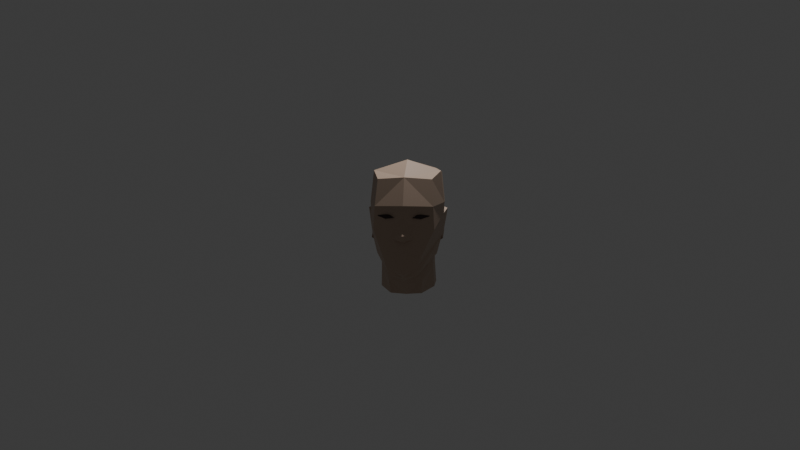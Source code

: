 # Source: male.blend  (saved by Blender 4.0.36; exported with 4.5.12 LTS)
import bpy
from mathutils import Matrix  # noqa: F401  (used for matrix-valued properties, if any)

bpy.ops.wm.read_factory_settings(use_empty=True)
scene = bpy.context.scene
scene.name = 'Scene'

# ---- collections
col_collection = bpy.data.collections.new('Collection'); scene.collection.children.link(col_collection)

# ---- materials (node trees are filled in below, after node groups)
mat_skin = bpy.data.materials.new('skin')
mat_skin.use_transparent_shadow = False
mat_eyes = bpy.data.materials.new('eyes')
mat_eyes.use_transparent_shadow = False

# ---- material node trees
mat_skin.use_nodes = True; mat_skin.node_tree.nodes.clear()
_N = mat_skin.node_tree.nodes; _L = mat_skin.node_tree.links
n0 = _N.new('ShaderNodeBsdfPrincipled'); n0.name = 'Principled BSDF'; n0.location = (10, 300)
n0.inputs[0].default_value = (0.5211, 0.3813, 0.2874, 1.0)
n0.inputs[3].default_value = 1.45
n1 = _N.new('ShaderNodeOutputMaterial'); n1.name = 'Material Output'; n1.location = (300, 300)
_L.new(n0.outputs[0], n1.inputs[0])
n1.is_active_output = True
mat_eyes.use_nodes = True; mat_eyes.node_tree.nodes.clear()
_N = mat_eyes.node_tree.nodes; _L = mat_eyes.node_tree.links
n0 = _N.new('ShaderNodeBsdfPrincipled'); n0.name = 'Principled BSDF'; n0.location = (10, 300)
n0.inputs[0].default_value = (0.04971, 0.02842, 0.02842, 1.0)
n0.inputs[3].default_value = 1.45
n1 = _N.new('ShaderNodeOutputMaterial'); n1.name = 'Material Output'; n1.location = (300, 300)
_L.new(n0.outputs[0], n1.inputs[0])
n1.is_active_output = True

# ---- world
world_world = bpy.data.worlds.new('World'); scene.world = world_world
world_world.use_nodes = True; world_world.node_tree.nodes.clear()
_N = world_world.node_tree.nodes; _L = world_world.node_tree.links
n0 = _N.new('ShaderNodeOutputWorld'); n0.name = 'World Output'; n0.location = (300, 300)
n1 = _N.new('ShaderNodeBackground'); n1.name = 'Background'; n1.location = (10, 300)
n1.inputs[0].default_value = (0.05088, 0.05088, 0.05088, 1.0)
_L.new(n1.outputs[0], n0.inputs[0])
n0.is_active_output = True
world_world.color = (0.05088, 0.05088, 0.05088)
world_world.use_sun_shadow = False
world_world.sun_shadow_jitter_overblur = 0.0

# ---- cameras
cam_camera = bpy.data.cameras.new('Camera')
cam_camera.clip_end = 100.0
cam_camera.ortho_scale = 7.314

# ---- lights
light_light = bpy.data.lights.new('Light', 'POINT')
light_light.transmission_factor = 0.0
light_light.use_soft_falloff = False
light_light.energy = 1000.0
light_light.shadow_soft_size = 0.1
light_light.shadow_maximum_resolution = 0.006
light_light.use_absolute_resolution = True

# ---- meshes
me_cube_001 = bpy.data.meshes.new('Cube.001')
me_cube_001.from_pydata([(0.322, -0.4271, 0.4688), (0.3173, 0.3961, 0.5434), (0.0, 0.423, 0.5634), (0.0, -0.506, 0.4958), (0.365, -0.1299, -0.4556), (0.4078, -0.07302, 0.5461), (0.0, -0.07997, 0.6785), (0.3051, -0.09387, -0.4615), (0.3334, 0.4569, 0.1899), (0.3452, -0.5452, 0.1571), (0.0, -0.6716, 0.1735), (0.0, 0.4874, 0.2177), (0.4505, -0.07858, 0.1649), (0.3091, 0.4504, -0.006229), (0.3603, -0.5577, -0.1164), (0.0, -0.7791, -0.2285), (0.0, 0.4782, 0.01594), (0.4236, -0.1001, -0.2302), (0.14, -0.6492, -0.5876), (0.1709, -0.617, -0.6478), (0.0, -0.6544, -0.6827), (0.0, -0.7295, -0.6342), (0.4047, 0.1994, 0.5162), (0.0, 0.1986, 0.6507), (0.4407, 0.2108, 0.153), (0.0, -0.71, -0.2551), (0.1162, -0.657, -0.2233), (0.03899, -0.6422, 0.024), (0.0, -0.6466, 0.02498), (0.0, -0.7096, -0.09817), (0.0, -0.7723, -0.1712), (0.1174, -0.6589, -0.1609), (0.07175, -0.6559, -0.08524), (0.0, -0.758, -0.2462), (0.05007, -0.7414, -0.2278), (0.02638, -0.6469, 0.1067), (0.3051, -0.09387, -0.4615), (0.0, -0.456, -0.7433), (0.1418, -0.4206, -0.6582), (0.2463, 0.3082, -0.3388), (0.0, 0.364, -0.338), (0.0, -0.456, -0.7433), (0.1418, -0.4206, -0.6582), (0.3318, 0.04071, -0.2616), (0.2463, 0.3082, -0.3388), (0.0, 0.364, -0.338), (0.3266, 0.01737, -0.8876), (0.0, -0.2717, -0.9386), (0.1887, -0.2435, -0.931), (0.3355, 0.2172, -0.8506), (0.2118, 0.3697, -0.8101), (0.003004, 0.4235, -0.7695), (0.2398, 0.2826, -0.5695), (0.3274, 0.08618, -0.5854), (0.2016, -0.3266, -0.7617), (0.0, -0.3862, -0.8118), (0.3128, -0.08072, -0.6363), (0.01222, 0.3677, -0.5426), (0.4425, -0.08236, 0.02899), (0.3739, 0.1065, -0.1791), (0.4425, -0.08236, 0.02899), (0.4236, -0.1001, -0.2302), (0.4419, 0.07747, -0.1646), (0.4349, 0.03282, 0.1043), (0.4093, 0.16, 0.04797), (0.4772, 0.1337, 0.04627), (0.4827, 0.02239, 0.08311), (0.4053, 0.08627, -0.2336), (0.3979, -0.0662, -0.3016), (0.4389, 0.05722, -0.2136), (0.435, -0.09301, -0.2754), (0.435, -0.09301, -0.2754)], [], [(11, 2, 1, 8), (12, 5, 0, 9), (4, 17, 14, 18, 19), (9, 0, 3, 10), (5, 6, 3, 0), (22, 23, 6, 5), (24, 22, 5, 12), (40, 16, 13, 39), (14, 9, 35, 27, 32, 31, 26), (17, 58, 12, 9, 14), (16, 11, 8, 13), (39, 43, 44), (20, 19, 18, 21), (18, 14, 26, 25, 21), (8, 1, 22, 24), (1, 2, 23, 22), (32, 27, 28, 29), (25, 26, 34, 33), (28, 27, 35, 10), (26, 31, 30, 15, 34), (31, 32, 29, 30), (33, 34, 15), (35, 9, 10), (37, 38, 19, 20), (38, 36, 4, 19), (59, 64, 65, 62), (17, 4, 36, 43), (38, 37, 41, 42), (40, 39, 44, 45), (43, 36, 7), (36, 38, 42, 7), (52, 53, 49, 50), (54, 55, 47, 48), (56, 54, 48, 46), (57, 52, 50, 51), (53, 56, 46, 49), (43, 7, 56, 53), (45, 44, 52, 57), (7, 42, 54, 56), (42, 41, 55, 54), (44, 43, 53, 52), (13, 8, 24, 12, 58, 63, 64, 59), (62, 65, 66, 60, 61), (58, 17, 61, 60), (13, 59, 43, 39), (65, 64, 63, 66), (63, 58, 60, 66), (17, 43, 68, 71), (67, 69, 70, 71, 68), (61, 17, 71, 70), (62, 61, 70, 69), (43, 59, 67, 68), (59, 62, 69, 67)])
_uv = me_cube_001.uv_layers.new(name='UVMap')
_uv.uv.foreach_set('vector', [0.5, 0.375, 0.625, 0.375, 0.625, 0.5, 0.5, 0.5, 0.5, 0.625, 0.625, 0.625, 0.625, 0.75, 0.5, 0.75, 0.375, 0.625, 0.4375, 0.625, 0.4375, 0.75, 0.3879, 0.75, 0.375, 0.7257, 0.5, 0.75, 0.625, 0.75, 0.625, 0.875, 0.5, 0.875, 0.625, 0.625, 0.75, 0.625, 0.75, 0.75, 0.625, 0.75, 0.625, 0.5625, 0.75, 0.5625, 0.75, 0.625, 0.625, 0.625, 0.5, 0.5625, 0.625, 0.5625, 0.625, 0.625, 0.5, 0.625, 0.0, 0.0, 0.4375, 0.375, 0.4375, 0.5, 0.0, 0.0, 0.4375, 0.75, 0.5, 0.75, 0.4828, 0.8651, 0.4746, 0.8604, 0.4622, 0.8533, 0.4499, 0.8462, 0.4375, 0.8391, 0.4375, 0.625, 0.4815, 0.625, 0.5, 0.625, 0.5, 0.75, 0.4375, 0.75, 0.4375, 0.375, 0.5, 0.375, 0.5, 0.5, 0.4375, 0.5, 0.0, 0.0, 0.0, 0.0, 0.0, 0.0, 0.25, 0.7269, 0.375, 0.7257, 0.375, 0.75, 0.2638, 0.75, 0.3879, 0.75, 0.4375, 0.75, 0.4375, 0.8391, 0.431, 0.875, 0.3902, 0.875, 0.5, 0.5, 0.625, 0.5, 0.625, 0.5625, 0.5, 0.5625, 0.625, 0.5, 0.75, 0.5, 0.75, 0.5625, 0.625, 0.5625, 0.4622, 0.8533, 0.4746, 0.8604, 0.4779, 0.875, 0.4644, 0.875, 0.431, 0.875, 0.4375, 0.8391, 0.4375, 0.8601, 0.434, 0.875, 0.4779, 0.875, 0.4746, 0.8604, 0.4828, 0.8651, 0.5, 0.875, 0.4375, 0.8391, 0.4499, 0.8462, 0.451, 0.875, 0.4375, 0.875, 0.4375, 0.8601, 0.4499, 0.8462, 0.4622, 0.8533, 0.4644, 0.875, 0.451, 0.875, 0.434, 0.875, 0.4375, 0.8601, 0.4375, 0.875, 0.4828, 0.8651, 0.5, 0.75, 0.5, 0.875, 0.25, 0.6891, 0.3279, 0.6939, 0.375, 0.7257, 0.25, 0.7269, 0.3279, 0.6939, 0.3339, 0.625, 0.375, 0.625, 0.375, 0.7257, 0.4375, 0.5707, 0.463, 0.5732, 0.463, 0.5732, 0.4375, 0.5707, 0.4375, 0.625, 0.375, 0.625, 0.3339, 0.625, 0.0, 0.0, 0.3279, 0.6939, 0.25, 0.6891, 0.25, 0.6891, 0.3279, 0.6939, 0.0, 0.0, 0.0, 0.0, 0.0, 0.0, 0.0, 0.0, 0.0, 0.0, 0.3339, 0.625, 0.3339, 0.625, 0.3339, 0.625, 0.3279, 0.6939, 0.3279, 0.6939, 0.3339, 0.625, 0.0, 0.0, 0.0, 0.0, 0.0, 0.0, 0.0, 0.0, 0.3279, 0.6939, 0.25, 0.6891, 0.2615, 0.6898, 0.3279, 0.6939, 0.3339, 0.625, 0.3279, 0.6939, 0.3279, 0.6939, 0.3339, 0.625, 0.0, 0.0, 0.0, 0.0, 0.0, 0.0, 0.0, 0.0, 0.0, 0.0, 0.3339, 0.625, 0.3339, 0.625, 0.0, 0.0, 0.0, 0.0, 0.3339, 0.625, 0.3339, 0.625, 0.0, 0.0, 0.0, 0.0, 0.0, 0.0, 0.0, 0.0, 0.0, 0.0, 0.3339, 0.625, 0.3279, 0.6939, 0.3279, 0.6939, 0.3339, 0.625, 0.3279, 0.6939, 0.25, 0.6891, 0.25, 0.6891, 0.3279, 0.6939, 0.0, 0.0, 0.0, 0.0, 0.0, 0.0, 0.0, 0.0, 0.4375, 0.5, 0.5, 0.5, 0.5, 0.5625, 0.5, 0.625, 0.4815, 0.625, 0.479, 0.5979, 0.463, 0.5732, 0.4375, 0.5707, 0.4375, 0.5707, 0.463, 0.5732, 0.479, 0.5979, 0.4815, 0.625, 0.4375, 0.625, 0.4815, 0.625, 0.4375, 0.625, 0.4375, 0.625, 0.4815, 0.625, 0.4375, 0.5, 0.4375, 0.5707, 0.0, 0.0, 0.0, 0.0, 0.463, 0.5732, 0.463, 0.5732, 0.479, 0.5979, 0.479, 0.5979, 0.479, 0.5979, 0.4815, 0.625, 0.4815, 0.625, 0.479, 0.5979, 0.4375, 0.625, 0.0, 0.0, 0.0, 0.0, 0.4375, 0.625, 0.4375, 0.5707, 0.4375, 0.5707, 0.4375, 0.625, 0.4375, 0.625, 0.0, 0.0, 0.4375, 0.625, 0.4375, 0.625, 0.4375, 0.625, 0.4375, 0.625, 0.4375, 0.5707, 0.4375, 0.625, 0.4375, 0.625, 0.4375, 0.5707, 0.0, 0.0, 0.4375, 0.5707, 0.4375, 0.5707, 0.0, 0.0, 0.4375, 0.5707, 0.4375, 0.5707, 0.4375, 0.5707, 0.4375, 0.5707])
me_cube_001.materials.append(mat_skin)
me_cube_001.update()
me_cube_002 = bpy.data.meshes.new('Cube.002')
me_cube_002.from_pydata([(0.2885, -0.479, 0.04564), (0.2913, -0.4781, 0.037), (0.3081, -0.5259, 0.05269), (0.3028, -0.5276, 0.04486), (0.144, -0.5282, 0.06276), (0.1028, -0.5419, 0.02743), (0.1624, -0.5823, 0.06276), (0.1065, -0.5894, 0.03133), (0.2094, -0.566, 0.06906), (0.2094, -0.566, 0.01736), (0.191, -0.512, 0.06906), (0.191, -0.512, 0.01736)], [], [(0, 1, 3, 2), (8, 9, 7, 6), (6, 7, 5, 4), (10, 11, 1, 0), (8, 6, 4, 10), (9, 3, 1, 11), (7, 9, 11, 5), (2, 8, 10, 0), (4, 5, 11, 10), (2, 3, 9, 8)])
_uv = me_cube_002.uv_layers.new(name='UVMap')
_uv.uv.foreach_set('vector', [0.375, 0.0, 0.625, 0.0, 0.4949, 0.2562, 0.375, 0.25, 0.375, 0.375, 0.625, 0.375, 0.625, 0.5, 0.375, 0.5, 0.375, 0.5, 0.625, 0.5, 0.625, 0.75, 0.375, 0.75, 0.375, 0.875, 0.625, 0.875, 0.625, 1.0, 0.375, 1.0, 0.25, 0.5, 0.375, 0.5, 0.375, 0.75, 0.25, 0.75, 0.75, 0.5, 0.871, 0.5001, 0.875, 0.75, 0.75, 0.75, 0.625, 0.5, 0.75, 0.5, 0.75, 0.75, 0.625, 0.75, 0.125, 0.5, 0.25, 0.5, 0.25, 0.75, 0.125, 0.75, 0.375, 0.75, 0.625, 0.75, 0.625, 0.875, 0.375, 0.875, 0.375, 0.25, 0.4949, 0.2562, 0.625, 0.375, 0.375, 0.375])
me_cube_002.materials.append(mat_eyes)
me_cube_002.update()

# ---- objects
ob_light = bpy.data.objects.new('Light', light_light)
ob_camera = bpy.data.objects.new('Camera', cam_camera)
ob_empty_003 = bpy.data.objects.new('Empty.003', None)
ob_empty_004 = bpy.data.objects.new('Empty.004', None)
ob_cube = bpy.data.objects.new('Cube', me_cube_001)
ob_empty = bpy.data.objects.new('Empty', None)
ob_empty_001 = bpy.data.objects.new('Empty.001', None)
ob_cube_001 = bpy.data.objects.new('Cube.001', me_cube_002)

# ---- transforms, parenting, visibility, modifiers, constraints
ob_light.location = (0.5984, 1.005, 5.904)
ob_light.rotation_euler = (0.6503, 0.05522, 1.866)
ob_light.lock_rotations_4d = False
ob_light.empty_display_type = 'ARROWS'
ob_light.color = (0.0, 0.0, 0.0, 0.0)
ob_light.lineart.crease_threshold = 0.0
ob_camera.location = (1.201, -13.47, 1.565)
ob_camera.rotation_euler = (1.446, -1.574e-07, 0.09613)
ob_camera.lock_rotations_4d = False
ob_camera.empty_display_type = 'ARROWS'
ob_camera.color = (0.0, 0.0, 0.0, 0.0)
ob_camera.display_type = 'WIRE'
ob_camera.lineart.crease_threshold = 0.0
ob_empty_003.location = (-1.639, 6.0, 0.0)
ob_empty_003.rotation_euler = (1.571, -0.0, -0.0)
ob_empty_003.empty_display_type = 'IMAGE'
ob_empty_003.empty_display_size = 5.0
ob_empty_003.use_empty_image_alpha = True
ob_empty_003.color = (1.0, 1.0, 1.0, 0.25)
ob_empty_004.location = (-6.0, 1.326, 0.0)
ob_empty_004.rotation_euler = (1.571, -0.0, 1.571)
ob_empty_004.empty_display_type = 'IMAGE'
ob_empty_004.empty_display_size = 5.0
ob_empty_004.use_empty_image_alpha = True
ob_empty_004.color = (1.0, 1.0, 1.0, 0.25)
ob_cube.location = (0.0, 0.0, 0.0)
_m = ob_cube.modifiers.new('Mirror', 'MIRROR')
_m.use_clip = True
ob_empty.location = (-6.0, -1.105, -0.3701)
ob_empty.rotation_euler = (1.571, 0.0, 1.571)
ob_empty.scale = (0.7402, 0.7402, 0.7402)
ob_empty.empty_display_type = 'IMAGE'
ob_empty.empty_display_size = 5.0
ob_empty.use_empty_image_alpha = True
ob_empty.color = (1.0, 1.0, 1.0, 0.25)
ob_empty_001.location = (-0.07418, 6.0, -0.002888)
ob_empty_001.rotation_euler = (1.571, 0.0, 0.0)
ob_empty_001.scale = (0.5216, 0.5216, 0.5216)
ob_empty_001.empty_display_type = 'IMAGE'
ob_empty_001.empty_display_size = 5.0
ob_empty_001.use_empty_image_alpha = True
ob_empty_001.color = (1.0, 1.0, 1.0, 0.5934)
ob_cube_001.location = (0.0, -0.04872, 0.0)
_m = ob_cube_001.modifiers.new('Mirror', 'MIRROR')
_m.mirror_object = ob_cube

# ---- collection membership
col_collection.objects.link(ob_light)
col_collection.objects.link(ob_camera)
col_collection.objects.link(ob_empty_003)
col_collection.objects.link(ob_empty_004)
col_collection.objects.link(ob_cube)
col_collection.objects.link(ob_empty)
col_collection.objects.link(ob_empty_001)
col_collection.objects.link(ob_cube_001)

# ---- scene / render settings (as saved in the file)
scene.camera = ob_camera
scene.frame_start = 1; scene.frame_end = 250; scene.frame_set(1)
scene.render.engine = 'BLENDER_EEVEE_NEXT'
scene.cycles.sampling_pattern = 'TABULATED_SOBOL'
bpy.context.view_layer.update()
